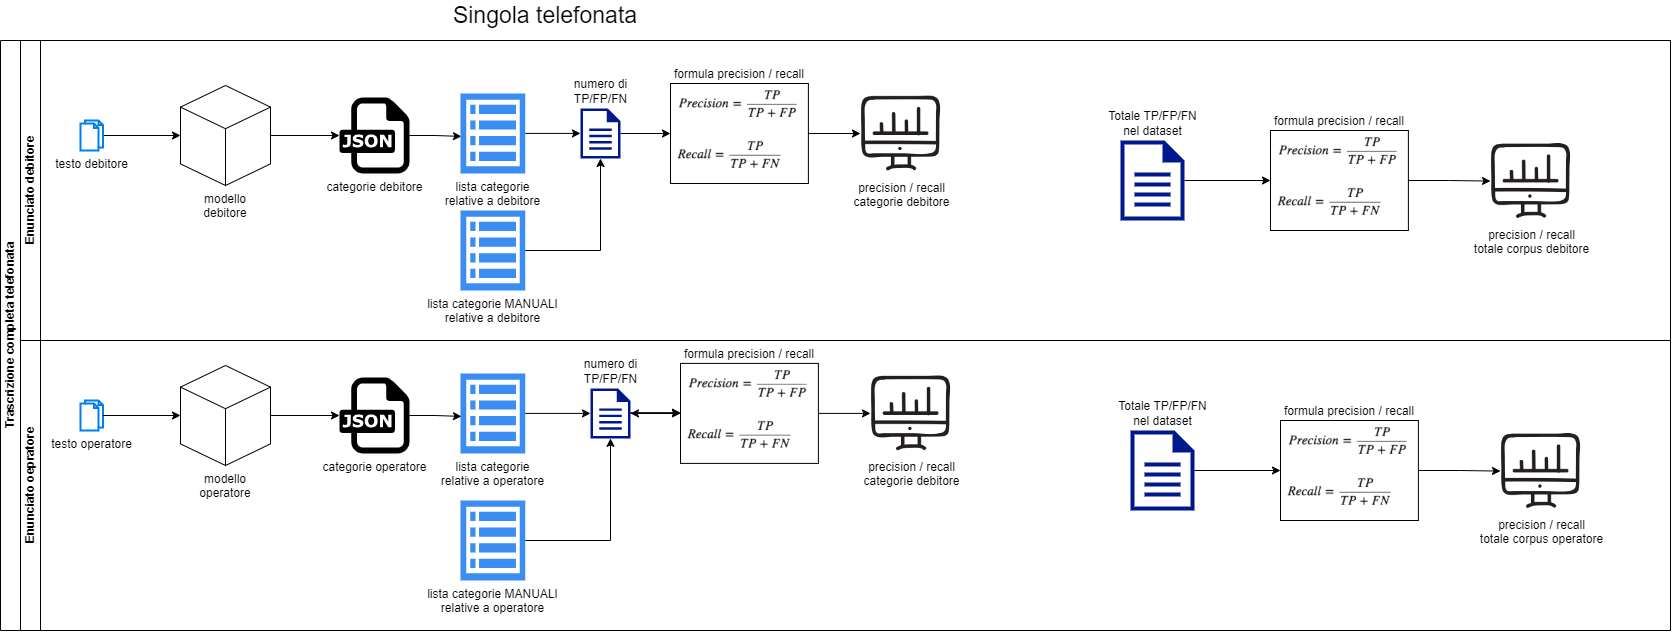

The diagram above was exported from draw.io. Its source (the exported page's mxGraphModel, read from the mxfile embedded in the PNG):
<mxGraphModel dx="1500" dy="797" grid="1" gridSize="10" guides="1" tooltips="1" connect="1" arrows="1" fold="1" page="1" pageScale="1" pageWidth="827" pageHeight="1169" math="0" shadow="0">
  <root>
    <mxCell id="WIyWlLk6GJQsqaUBKTNV-0" />
    <mxCell id="WIyWlLk6GJQsqaUBKTNV-1" parent="WIyWlLk6GJQsqaUBKTNV-0" />
    <mxCell id="XQuHplglNApcFHOVQP9D-73" value="Trascrizione completa telefonata" style="swimlane;childLayout=stackLayout;resizeParent=1;resizeParentMax=0;horizontal=0;startSize=20;horizontalStack=0;html=1;" parent="WIyWlLk6GJQsqaUBKTNV-1" vertex="1">
      <mxGeometry x="30" y="230" width="1670" height="590" as="geometry" />
    </mxCell>
    <mxCell id="XQuHplglNApcFHOVQP9D-74" value="Enunciato debitore" style="swimlane;startSize=20;horizontal=0;html=1;" parent="XQuHplglNApcFHOVQP9D-73" vertex="1">
      <mxGeometry x="20" width="1650" height="300" as="geometry" />
    </mxCell>
    <mxCell id="XQuHplglNApcFHOVQP9D-81" style="edgeStyle=orthogonalEdgeStyle;rounded=0;orthogonalLoop=1;jettySize=auto;html=1;" parent="XQuHplglNApcFHOVQP9D-74" source="XQuHplglNApcFHOVQP9D-77" target="XQuHplglNApcFHOVQP9D-80" edge="1">
      <mxGeometry relative="1" as="geometry" />
    </mxCell>
    <mxCell id="XQuHplglNApcFHOVQP9D-77" value="modello debitore" style="html=1;whiteSpace=wrap;shape=isoCube2;backgroundOutline=1;isoAngle=15;spacingTop=0;labelPosition=center;verticalLabelPosition=bottom;align=center;verticalAlign=top;" parent="XQuHplglNApcFHOVQP9D-74" vertex="1">
      <mxGeometry x="160" y="45" width="90" height="100" as="geometry" />
    </mxCell>
    <mxCell id="XQuHplglNApcFHOVQP9D-79" style="edgeStyle=orthogonalEdgeStyle;rounded=0;orthogonalLoop=1;jettySize=auto;html=1;entryX=0;entryY=0.5;entryDx=0;entryDy=0;entryPerimeter=0;" parent="XQuHplglNApcFHOVQP9D-74" source="XQuHplglNApcFHOVQP9D-78" target="XQuHplglNApcFHOVQP9D-77" edge="1">
      <mxGeometry relative="1" as="geometry" />
    </mxCell>
    <mxCell id="XQuHplglNApcFHOVQP9D-78" value="testo debitore" style="html=1;verticalLabelPosition=bottom;align=center;labelBackgroundColor=#ffffff;verticalAlign=top;strokeWidth=2;strokeColor=#0080F0;shadow=0;dashed=0;shape=mxgraph.ios7.icons.documents;" parent="XQuHplglNApcFHOVQP9D-74" vertex="1">
      <mxGeometry x="60" y="80" width="22.5" height="30" as="geometry" />
    </mxCell>
    <mxCell id="XQuHplglNApcFHOVQP9D-104" style="edgeStyle=orthogonalEdgeStyle;rounded=0;orthogonalLoop=1;jettySize=auto;html=1;entryX=0.015;entryY=0.538;entryDx=0;entryDy=0;entryPerimeter=0;" parent="XQuHplglNApcFHOVQP9D-74" source="XQuHplglNApcFHOVQP9D-80" target="XQuHplglNApcFHOVQP9D-89" edge="1">
      <mxGeometry relative="1" as="geometry" />
    </mxCell>
    <mxCell id="XQuHplglNApcFHOVQP9D-80" value="categorie debitore" style="dashed=0;outlineConnect=0;html=1;align=center;labelPosition=center;verticalLabelPosition=bottom;verticalAlign=top;shape=mxgraph.weblogos.json" parent="XQuHplglNApcFHOVQP9D-74" vertex="1">
      <mxGeometry x="319" y="57.10000000000002" width="70" height="75.8" as="geometry" />
    </mxCell>
    <mxCell id="XQuHplglNApcFHOVQP9D-89" value="lista categorie &lt;br&gt;relative a debitore" style="sketch=0;html=1;aspect=fixed;strokeColor=none;shadow=0;align=center;verticalAlign=top;fillColor=#3B8DF1;shape=mxgraph.gcp2.view_list;labelPosition=center;verticalLabelPosition=bottom;" parent="XQuHplglNApcFHOVQP9D-74" vertex="1">
      <mxGeometry x="440" y="52.9" width="64.8" height="80" as="geometry" />
    </mxCell>
    <mxCell id="XQuHplglNApcFHOVQP9D-95" style="edgeStyle=orthogonalEdgeStyle;rounded=0;orthogonalLoop=1;jettySize=auto;html=1;" parent="XQuHplglNApcFHOVQP9D-74" source="XQuHplglNApcFHOVQP9D-89" edge="1">
      <mxGeometry relative="1" as="geometry">
        <mxPoint x="560" y="92.90000000000009" as="targetPoint" />
      </mxGeometry>
    </mxCell>
    <mxCell id="XQuHplglNApcFHOVQP9D-93" value="lista categorie MANUALI&lt;br&gt;relative a debitore" style="sketch=0;html=1;aspect=fixed;strokeColor=none;shadow=0;align=center;verticalAlign=top;fillColor=#3B8DF1;shape=mxgraph.gcp2.view_list;labelPosition=center;verticalLabelPosition=bottom;" parent="XQuHplglNApcFHOVQP9D-74" vertex="1">
      <mxGeometry x="440" y="170" width="64.8" height="80" as="geometry" />
    </mxCell>
    <mxCell id="XQuHplglNApcFHOVQP9D-92" style="edgeStyle=orthogonalEdgeStyle;rounded=0;orthogonalLoop=1;jettySize=auto;html=1;entryX=0.5;entryY=1;entryDx=0;entryDy=0;entryPerimeter=0;" parent="XQuHplglNApcFHOVQP9D-74" source="XQuHplglNApcFHOVQP9D-93" target="h_Pjg7v3YA9R5ozHN4wc-22" edge="1">
      <mxGeometry relative="1" as="geometry">
        <mxPoint x="592" y="124.90000000000009" as="targetPoint" />
      </mxGeometry>
    </mxCell>
    <mxCell id="XQuHplglNApcFHOVQP9D-105" value="precision / recall&lt;br&gt;categorie debitore" style="shape=image;html=1;verticalAlign=top;verticalLabelPosition=bottom;labelBackgroundColor=#ffffff;imageAspect=0;aspect=fixed;image=https://cdn4.iconfinder.com/data/icons/online-marketing-hand-drawn-vol-2/52/graph__information__online__bars__web__chart__pie-128.png" parent="XQuHplglNApcFHOVQP9D-74" vertex="1">
      <mxGeometry x="840" y="52.45" width="81.1" height="81.1" as="geometry" />
    </mxCell>
    <mxCell id="XQuHplglNApcFHOVQP9D-103" style="edgeStyle=orthogonalEdgeStyle;rounded=0;orthogonalLoop=1;jettySize=auto;html=1;entryX=0;entryY=0.5;entryDx=0;entryDy=0;startArrow=none;exitX=1;exitY=0.5;exitDx=0;exitDy=0;" parent="XQuHplglNApcFHOVQP9D-74" source="h_Pjg7v3YA9R5ozHN4wc-2" target="XQuHplglNApcFHOVQP9D-105" edge="1">
      <mxGeometry relative="1" as="geometry">
        <mxPoint x="1010" y="73.55" as="targetPoint" />
        <mxPoint x="790" y="89.55" as="sourcePoint" />
      </mxGeometry>
    </mxCell>
    <mxCell id="h_Pjg7v3YA9R5ozHN4wc-2" value="formula precision / recall" style="shape=image;imageAspect=0;aspect=fixed;verticalLabelPosition=top;verticalAlign=bottom;image=https://i0.wp.com/neptune.ai/wp-content/uploads/2022/10/Recommender-Systems-ML-Metrics-vs-Business-Metrics_25-1.png?resize=623%2C263&amp;ssl=1;imageBorder=default;clipPath=inset(0% 59.33% 36.61% 3.67%);labelPosition=center;align=center;" parent="XQuHplglNApcFHOVQP9D-74" vertex="1">
      <mxGeometry x="650" y="42.99999999999999" width="137.89" height="100" as="geometry" />
    </mxCell>
    <mxCell id="h_Pjg7v3YA9R5ozHN4wc-23" style="edgeStyle=orthogonalEdgeStyle;rounded=0;orthogonalLoop=1;jettySize=auto;html=1;entryX=0;entryY=0.5;entryDx=0;entryDy=0;" parent="XQuHplglNApcFHOVQP9D-74" source="h_Pjg7v3YA9R5ozHN4wc-22" target="h_Pjg7v3YA9R5ozHN4wc-2" edge="1">
      <mxGeometry relative="1" as="geometry" />
    </mxCell>
    <mxCell id="h_Pjg7v3YA9R5ozHN4wc-22" value="numero di&lt;br&gt;TP/FP/FN" style="sketch=0;aspect=fixed;pointerEvents=1;shadow=0;dashed=0;html=1;strokeColor=none;labelPosition=center;verticalLabelPosition=top;verticalAlign=bottom;align=center;fillColor=#00188D;shape=mxgraph.mscae.enterprise.document" parent="XQuHplglNApcFHOVQP9D-74" vertex="1">
      <mxGeometry x="560" y="68" width="40" height="50" as="geometry" />
    </mxCell>
    <mxCell id="igq0bwZe3Dh8CAutKzmF-1" value="Totale TP/FP/FN&lt;br&gt;nel dataset" style="sketch=0;aspect=fixed;pointerEvents=1;shadow=0;dashed=0;html=1;strokeColor=none;labelPosition=center;verticalLabelPosition=top;verticalAlign=bottom;align=center;fillColor=#00188D;shape=mxgraph.mscae.enterprise.document" vertex="1" parent="XQuHplglNApcFHOVQP9D-74">
      <mxGeometry x="1100" y="100" width="64" height="80" as="geometry" />
    </mxCell>
    <mxCell id="igq0bwZe3Dh8CAutKzmF-6" value="" style="edgeStyle=orthogonalEdgeStyle;rounded=0;orthogonalLoop=1;jettySize=auto;html=1;fontSize=23;entryX=0;entryY=0.5;entryDx=0;entryDy=0;exitX=1;exitY=0.5;exitDx=0;exitDy=0;exitPerimeter=0;" edge="1" parent="XQuHplglNApcFHOVQP9D-74" source="igq0bwZe3Dh8CAutKzmF-1" target="igq0bwZe3Dh8CAutKzmF-7">
      <mxGeometry relative="1" as="geometry">
        <mxPoint x="1166" y="130.0000000000001" as="targetPoint" />
        <mxPoint x="1190" y="170" as="sourcePoint" />
      </mxGeometry>
    </mxCell>
    <mxCell id="igq0bwZe3Dh8CAutKzmF-7" value="formula precision / recall" style="shape=image;imageAspect=0;aspect=fixed;verticalLabelPosition=top;verticalAlign=bottom;image=https://i0.wp.com/neptune.ai/wp-content/uploads/2022/10/Recommender-Systems-ML-Metrics-vs-Business-Metrics_25-1.png?resize=623%2C263&amp;ssl=1;imageBorder=default;clipPath=inset(0% 59.33% 36.61% 3.67%);labelPosition=center;align=center;" vertex="1" parent="XQuHplglNApcFHOVQP9D-74">
      <mxGeometry x="1250" y="90" width="137.89" height="100" as="geometry" />
    </mxCell>
    <mxCell id="igq0bwZe3Dh8CAutKzmF-8" value="precision / recall&lt;br&gt;totale corpus debitore" style="shape=image;html=1;verticalAlign=top;verticalLabelPosition=bottom;labelBackgroundColor=#ffffff;imageAspect=0;aspect=fixed;image=https://cdn4.iconfinder.com/data/icons/online-marketing-hand-drawn-vol-2/52/graph__information__online__bars__web__chart__pie-128.png" vertex="1" parent="XQuHplglNApcFHOVQP9D-74">
      <mxGeometry x="1470" y="100" width="81.1" height="81.1" as="geometry" />
    </mxCell>
    <mxCell id="igq0bwZe3Dh8CAutKzmF-10" value="" style="edgeStyle=orthogonalEdgeStyle;rounded=0;orthogonalLoop=1;jettySize=auto;html=1;fontSize=23;" edge="1" parent="XQuHplglNApcFHOVQP9D-74" source="igq0bwZe3Dh8CAutKzmF-7" target="igq0bwZe3Dh8CAutKzmF-8">
      <mxGeometry relative="1" as="geometry" />
    </mxCell>
    <mxCell id="XQuHplglNApcFHOVQP9D-75" value="Enunciato oepratore" style="swimlane;startSize=20;horizontal=0;html=1;" parent="XQuHplglNApcFHOVQP9D-73" vertex="1">
      <mxGeometry x="20" y="300" width="1650" height="290" as="geometry" />
    </mxCell>
    <mxCell id="XQuHplglNApcFHOVQP9D-85" value="testo operatore" style="html=1;verticalLabelPosition=bottom;align=center;labelBackgroundColor=#ffffff;verticalAlign=top;strokeWidth=2;strokeColor=#0080F0;shadow=0;dashed=0;shape=mxgraph.ios7.icons.documents;" parent="XQuHplglNApcFHOVQP9D-75" vertex="1">
      <mxGeometry x="60" y="60" width="22.5" height="30" as="geometry" />
    </mxCell>
    <mxCell id="XQuHplglNApcFHOVQP9D-87" value="modello operatore" style="html=1;whiteSpace=wrap;shape=isoCube2;backgroundOutline=1;isoAngle=15;labelPosition=center;verticalLabelPosition=bottom;align=center;verticalAlign=top;" parent="XQuHplglNApcFHOVQP9D-75" vertex="1">
      <mxGeometry x="160" y="25" width="90" height="100" as="geometry" />
    </mxCell>
    <mxCell id="XQuHplglNApcFHOVQP9D-84" style="edgeStyle=orthogonalEdgeStyle;rounded=0;orthogonalLoop=1;jettySize=auto;html=1;entryX=0;entryY=0.5;entryDx=0;entryDy=0;entryPerimeter=0;" parent="XQuHplglNApcFHOVQP9D-75" source="XQuHplglNApcFHOVQP9D-85" target="XQuHplglNApcFHOVQP9D-87" edge="1">
      <mxGeometry relative="1" as="geometry" />
    </mxCell>
    <mxCell id="XQuHplglNApcFHOVQP9D-88" value="categorie operatore" style="dashed=0;outlineConnect=0;html=1;align=center;labelPosition=center;verticalLabelPosition=bottom;verticalAlign=top;shape=mxgraph.weblogos.json" parent="XQuHplglNApcFHOVQP9D-75" vertex="1">
      <mxGeometry x="319" y="37.10000000000002" width="70" height="75.8" as="geometry" />
    </mxCell>
    <mxCell id="XQuHplglNApcFHOVQP9D-86" style="edgeStyle=orthogonalEdgeStyle;rounded=0;orthogonalLoop=1;jettySize=auto;html=1;exitX=1;exitY=0.5;exitDx=0;exitDy=0;exitPerimeter=0;" parent="XQuHplglNApcFHOVQP9D-75" source="XQuHplglNApcFHOVQP9D-87" target="XQuHplglNApcFHOVQP9D-88" edge="1">
      <mxGeometry relative="1" as="geometry" />
    </mxCell>
    <mxCell id="XQuHplglNApcFHOVQP9D-107" value="lista categorie &lt;br&gt;relative a operatore" style="sketch=0;html=1;aspect=fixed;strokeColor=none;shadow=0;align=center;verticalAlign=top;fillColor=#3B8DF1;shape=mxgraph.gcp2.view_list;labelPosition=center;verticalLabelPosition=bottom;" parent="XQuHplglNApcFHOVQP9D-75" vertex="1">
      <mxGeometry x="440" y="32.9" width="64.8" height="80" as="geometry" />
    </mxCell>
    <mxCell id="XQuHplglNApcFHOVQP9D-109" style="edgeStyle=orthogonalEdgeStyle;rounded=0;orthogonalLoop=1;jettySize=auto;html=1;entryX=0;entryY=0.5;entryDx=0;entryDy=0;entryPerimeter=0;" parent="XQuHplglNApcFHOVQP9D-75" source="XQuHplglNApcFHOVQP9D-107" target="h_Pjg7v3YA9R5ozHN4wc-28" edge="1">
      <mxGeometry relative="1" as="geometry">
        <mxPoint x="560" y="72.34999999999991" as="targetPoint" />
      </mxGeometry>
    </mxCell>
    <mxCell id="XQuHplglNApcFHOVQP9D-110" value="lista categorie MANUALI&lt;br&gt;relative a operatore" style="sketch=0;html=1;aspect=fixed;strokeColor=none;shadow=0;align=center;verticalAlign=top;fillColor=#3B8DF1;shape=mxgraph.gcp2.view_list;labelPosition=center;verticalLabelPosition=bottom;" parent="XQuHplglNApcFHOVQP9D-75" vertex="1">
      <mxGeometry x="440" y="160.00000000000003" width="64.8" height="80" as="geometry" />
    </mxCell>
    <mxCell id="XQuHplglNApcFHOVQP9D-111" style="edgeStyle=orthogonalEdgeStyle;rounded=0;orthogonalLoop=1;jettySize=auto;html=1;entryX=0.5;entryY=1;entryDx=0;entryDy=0;entryPerimeter=0;" parent="XQuHplglNApcFHOVQP9D-75" source="XQuHplglNApcFHOVQP9D-110" target="h_Pjg7v3YA9R5ozHN4wc-28" edge="1">
      <mxGeometry relative="1" as="geometry">
        <mxPoint x="628.9450000000002" y="122.34999999999991" as="targetPoint" />
      </mxGeometry>
    </mxCell>
    <mxCell id="XQuHplglNApcFHOVQP9D-106" style="edgeStyle=orthogonalEdgeStyle;rounded=0;orthogonalLoop=1;jettySize=auto;html=1;entryX=0.015;entryY=0.538;entryDx=0;entryDy=0;entryPerimeter=0;" parent="XQuHplglNApcFHOVQP9D-75" source="XQuHplglNApcFHOVQP9D-88" target="XQuHplglNApcFHOVQP9D-107" edge="1">
      <mxGeometry relative="1" as="geometry">
        <mxPoint x="420" y="72.10000000000002" as="sourcePoint" />
      </mxGeometry>
    </mxCell>
    <mxCell id="h_Pjg7v3YA9R5ozHN4wc-24" value="precision / recall&lt;br&gt;categorie debitore" style="shape=image;html=1;verticalAlign=top;verticalLabelPosition=bottom;labelBackgroundColor=#ffffff;imageAspect=0;aspect=fixed;image=https://cdn4.iconfinder.com/data/icons/online-marketing-hand-drawn-vol-2/52/graph__information__online__bars__web__chart__pie-128.png" parent="XQuHplglNApcFHOVQP9D-75" vertex="1">
      <mxGeometry x="850" y="32.35000000000002" width="81.1" height="81.1" as="geometry" />
    </mxCell>
    <mxCell id="h_Pjg7v3YA9R5ozHN4wc-25" style="edgeStyle=orthogonalEdgeStyle;rounded=0;orthogonalLoop=1;jettySize=auto;html=1;entryX=0;entryY=0.5;entryDx=0;entryDy=0;startArrow=none;exitX=1;exitY=0.5;exitDx=0;exitDy=0;" parent="XQuHplglNApcFHOVQP9D-75" source="h_Pjg7v3YA9R5ozHN4wc-26" target="h_Pjg7v3YA9R5ozHN4wc-24" edge="1">
      <mxGeometry relative="1" as="geometry">
        <mxPoint x="970" y="-176.55000000000007" as="targetPoint" />
        <mxPoint x="750" y="-160.55000000000007" as="sourcePoint" />
      </mxGeometry>
    </mxCell>
    <mxCell id="igq0bwZe3Dh8CAutKzmF-5" value="" style="edgeStyle=orthogonalEdgeStyle;rounded=0;orthogonalLoop=1;jettySize=auto;html=1;fontSize=23;" edge="1" parent="XQuHplglNApcFHOVQP9D-75" source="h_Pjg7v3YA9R5ozHN4wc-26" target="h_Pjg7v3YA9R5ozHN4wc-28">
      <mxGeometry relative="1" as="geometry" />
    </mxCell>
    <mxCell id="h_Pjg7v3YA9R5ozHN4wc-26" value="formula precision / recall" style="shape=image;imageAspect=0;aspect=fixed;verticalLabelPosition=top;verticalAlign=bottom;image=https://i0.wp.com/neptune.ai/wp-content/uploads/2022/10/Recommender-Systems-ML-Metrics-vs-Business-Metrics_25-1.png?resize=623%2C263&amp;ssl=1;imageBorder=default;clipPath=inset(0% 59.33% 36.61% 3.67%);labelPosition=center;align=center;" parent="XQuHplglNApcFHOVQP9D-75" vertex="1">
      <mxGeometry x="660" y="22.899999999999977" width="137.89" height="100" as="geometry" />
    </mxCell>
    <mxCell id="h_Pjg7v3YA9R5ozHN4wc-27" style="edgeStyle=orthogonalEdgeStyle;rounded=0;orthogonalLoop=1;jettySize=auto;html=1;entryX=0;entryY=0.5;entryDx=0;entryDy=0;" parent="XQuHplglNApcFHOVQP9D-75" source="h_Pjg7v3YA9R5ozHN4wc-28" target="h_Pjg7v3YA9R5ozHN4wc-26" edge="1">
      <mxGeometry relative="1" as="geometry" />
    </mxCell>
    <mxCell id="h_Pjg7v3YA9R5ozHN4wc-28" value="numero di&lt;br&gt;TP/FP/FN" style="sketch=0;aspect=fixed;pointerEvents=1;shadow=0;dashed=0;html=1;strokeColor=none;labelPosition=center;verticalLabelPosition=top;verticalAlign=bottom;align=center;fillColor=#00188D;shape=mxgraph.mscae.enterprise.document" parent="XQuHplglNApcFHOVQP9D-75" vertex="1">
      <mxGeometry x="570" y="47.89999999999998" width="40" height="50" as="geometry" />
    </mxCell>
    <mxCell id="igq0bwZe3Dh8CAutKzmF-2" style="edgeStyle=orthogonalEdgeStyle;rounded=0;orthogonalLoop=1;jettySize=auto;html=1;entryX=0;entryY=0.5;entryDx=0;entryDy=0;" edge="1" parent="XQuHplglNApcFHOVQP9D-75">
      <mxGeometry relative="1" as="geometry">
        <mxPoint x="610" y="72.19000000000005" as="sourcePoint" />
        <mxPoint x="660" y="72.19000000000005" as="targetPoint" />
      </mxGeometry>
    </mxCell>
    <mxCell id="igq0bwZe3Dh8CAutKzmF-11" value="Totale TP/FP/FN&lt;br&gt;nel dataset" style="sketch=0;aspect=fixed;pointerEvents=1;shadow=0;dashed=0;html=1;strokeColor=none;labelPosition=center;verticalLabelPosition=top;verticalAlign=bottom;align=center;fillColor=#00188D;shape=mxgraph.mscae.enterprise.document" vertex="1" parent="XQuHplglNApcFHOVQP9D-75">
      <mxGeometry x="1110" y="90" width="64" height="80" as="geometry" />
    </mxCell>
    <mxCell id="igq0bwZe3Dh8CAutKzmF-12" value="" style="edgeStyle=orthogonalEdgeStyle;rounded=0;orthogonalLoop=1;jettySize=auto;html=1;fontSize=23;entryX=0;entryY=0.5;entryDx=0;entryDy=0;exitX=1;exitY=0.5;exitDx=0;exitDy=0;exitPerimeter=0;" edge="1" parent="XQuHplglNApcFHOVQP9D-75" source="igq0bwZe3Dh8CAutKzmF-11" target="igq0bwZe3Dh8CAutKzmF-13">
      <mxGeometry relative="1" as="geometry">
        <mxPoint x="1126" y="-109.99999999999989" as="targetPoint" />
        <mxPoint x="1150" y="-70" as="sourcePoint" />
      </mxGeometry>
    </mxCell>
    <mxCell id="igq0bwZe3Dh8CAutKzmF-13" value="formula precision / recall" style="shape=image;imageAspect=0;aspect=fixed;verticalLabelPosition=top;verticalAlign=bottom;image=https://i0.wp.com/neptune.ai/wp-content/uploads/2022/10/Recommender-Systems-ML-Metrics-vs-Business-Metrics_25-1.png?resize=623%2C263&amp;ssl=1;imageBorder=default;clipPath=inset(0% 59.33% 36.61% 3.67%);labelPosition=center;align=center;" vertex="1" parent="XQuHplglNApcFHOVQP9D-75">
      <mxGeometry x="1260" y="80" width="137.89" height="100" as="geometry" />
    </mxCell>
    <mxCell id="igq0bwZe3Dh8CAutKzmF-14" value="precision / recall&lt;br&gt;totale corpus operatore" style="shape=image;html=1;verticalAlign=top;verticalLabelPosition=bottom;labelBackgroundColor=#ffffff;imageAspect=0;aspect=fixed;image=https://cdn4.iconfinder.com/data/icons/online-marketing-hand-drawn-vol-2/52/graph__information__online__bars__web__chart__pie-128.png" vertex="1" parent="XQuHplglNApcFHOVQP9D-75">
      <mxGeometry x="1480" y="90" width="81.1" height="81.1" as="geometry" />
    </mxCell>
    <mxCell id="igq0bwZe3Dh8CAutKzmF-15" value="" style="edgeStyle=orthogonalEdgeStyle;rounded=0;orthogonalLoop=1;jettySize=auto;html=1;fontSize=23;" edge="1" parent="XQuHplglNApcFHOVQP9D-75" source="igq0bwZe3Dh8CAutKzmF-13" target="igq0bwZe3Dh8CAutKzmF-14">
      <mxGeometry relative="1" as="geometry" />
    </mxCell>
    <mxCell id="igq0bwZe3Dh8CAutKzmF-0" value="Singola telefonata" style="text;html=1;strokeColor=none;fillColor=none;align=center;verticalAlign=middle;whiteSpace=wrap;rounded=0;fontSize=23;" vertex="1" parent="WIyWlLk6GJQsqaUBKTNV-1">
      <mxGeometry x="480" y="190" width="190" height="30" as="geometry" />
    </mxCell>
  </root>
</mxGraphModel>